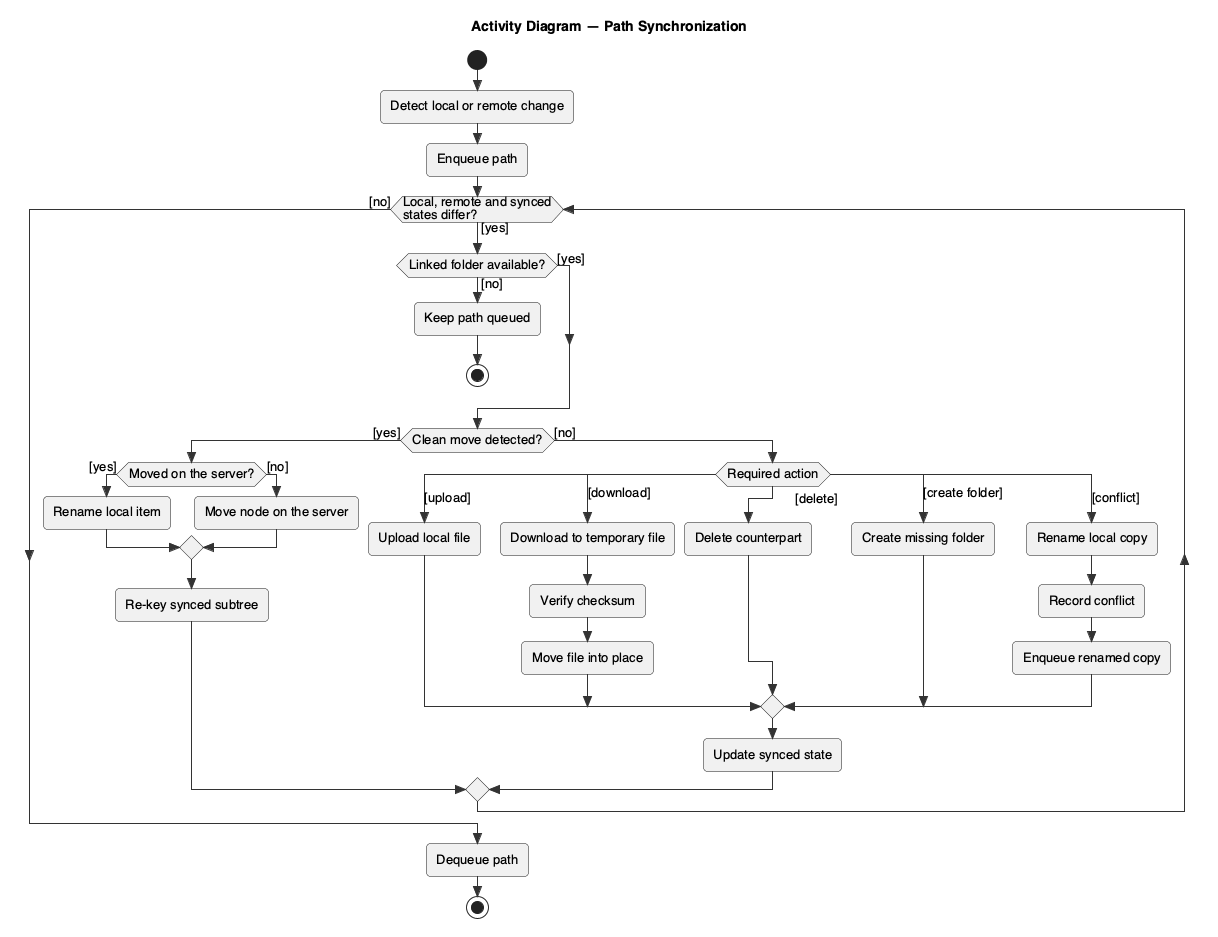

The diagram above was rendered by PlantUML. Its source (embedded in the PNG):
@startuml activity-sync-path
!include _style.iuml
title Activity Diagram — Path Synchronization

start
:Detect local or remote change;
:Enqueue path;
while (Local, remote and synced\nstates differ?) is ([yes])
  if (Linked folder available?) then ([no])
    :Keep path queued;
    stop
  else ([yes])
  endif
  if (Clean move detected?) then ([yes])
    if (Moved on the server?) then ([yes])
      :Rename local item;
    else ([no])
      :Move node on the server;
    endif
    :Re-key synced subtree;
  else ([no])
  switch (Required action)
  case ([upload])
    :Upload local file;
  case ([download])
    :Download to temporary file;
    :Verify checksum;
    :Move file into place;
  case (<U+00A0><U+00A0><U+00A0><U+00A0><U+00A0><U+00A0><U+00A0><U+00A0><U+00A0><U+00A0><U+00A0><U+00A0><U+00A0>[delete])
    :Delete counterpart;
  case ([create folder])
    :Create missing folder;
  case ([conflict])
    :Rename local copy;
    :Record conflict;
    :Enqueue renamed copy;
  endswitch
  :Update synced state;
  endif
endwhile ([no])
:Dequeue path;
stop
@enduml